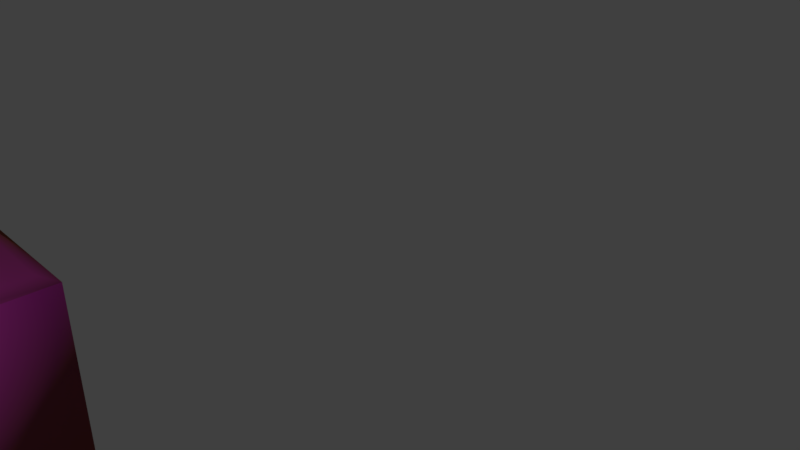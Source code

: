 # Source: ground.blend  (saved by Blender 2.78.0; exported with 4.5.12 LTS)
import bpy
from mathutils import Matrix  # noqa: F401  (used for matrix-valued properties, if any)

bpy.ops.wm.read_factory_settings(use_empty=True)
scene = bpy.context.scene
scene.name = 'Scene'

# ---- collections
col_collection_1 = bpy.data.collections.new('Collection 1'); scene.collection.children.link(col_collection_1)

# ---- images (referenced by path relative to the original .blend; pixels are not part of the script)
import os
ASSET_DIR = os.environ.get("B2B_ASSET_DIR", "")  # directory of the original .blend (textures are referenced by path, not embedded)
HERE = os.path.dirname(os.path.abspath(__file__))  # packed textures are extracted next to this script under _unpacked/

def load_image(name, relpath, width, height, colorspace="sRGB"):
    """Load a texture the original file referenced (path relative to the .blend, or extracted next to this script)."""
    p = next((c for c in (os.path.join(HERE, relpath), os.path.join(ASSET_DIR, relpath)) if relpath and os.path.exists(c)), "")
    if p:
        img = bpy.data.images.load(p, check_existing=True)
        img.name = name
    else:  # same state as the original file: an image datablock whose file is absent (Cycles renders it pink)
        img = bpy.data.images.new(name, width, height)
        img.source = "FILE"
        img.filepath = "//" + (relpath or name)
    img.colorspace_settings.name = colorspace
    return img
img_rock_png = load_image('rock.png', 'rock.png', 1024, 1024, 'sRGB')
img_9370300_artistic_seamless_pattern_with_floral_elements_stock_ve = load_image('9370300-Artistic-seamless-pattern-with-floral-elements-Stock-Ve', '9370300-Artistic-seamless-pattern-with-floral-elements-Stock-Vector-wallpaper-floral-abstract.jpg', 1024, 1024, 'sRGB')
img_fire = load_image('fire', 'fire.png', 1024, 1024, 'sRGB')

# ---- materials (node trees are filled in below, after node groups)
mat_material = bpy.data.materials.new('Material')
mat_material.alpha_threshold = 0.0
mat_material.roughness = 0.5
mat_material.line_color = (0.0, 0.0, 0.0, 1.0)

# ---- material node trees
mat_material.use_nodes = True; mat_material.node_tree.nodes.clear()
_N = mat_material.node_tree.nodes; _L = mat_material.node_tree.links
n0 = _N.new('ShaderNodeOutputMaterial'); n0.name = 'Material Output'; n0.location = (702, 315)
n1 = _N.new('ShaderNodeTexImage'); n1.name = 'Image Texture.002'; n1.location = (-161, 28)
n1.width = 140
n1.image = img_rock_png
n1.extension = 'CLIP'
n2 = _N.new('ShaderNodeBsdfDiffuse'); n2.name = 'Diffuse BSDF.002'; n2.location = (302, 18)
n2.width = 120
n3 = _N.new('ShaderNodeBsdfDiffuse'); n3.name = 'Diffuse BSDF.001'; n3.location = (43, 26)
n3.inputs[1].default_value = 0.1917
n4 = _N.new('ShaderNodeBsdfDiffuse'); n4.name = 'Diffuse BSDF'; n4.location = (64, 216)
n4.inputs[1].default_value = 0.2
n5 = _N.new('ShaderNodeMixShader'); n5.name = 'Mix Shader.001'; n5.location = (519, 40)
n5.inputs[0].default_value = 0.02727
n6 = _N.new('ShaderNodeNewGeometry'); n6.name = 'Geometry.001'; n6.location = (-362, 8)
n7 = _N.new('ShaderNodeMixShader'); n7.name = 'Mix Shader'; n7.location = (284, 213)
n7.inputs[0].default_value = 0.3182
n8 = _N.new('ShaderNodeTexCoord'); n8.name = 'Texture Coordinate'; n8.location = (-354, 318)
n9 = _N.new('ShaderNodeTexImage'); n9.name = 'Image Texture'; n9.location = (-145, 371)
n9.width = 140
n9.image = img_9370300_artistic_seamless_pattern_with_floral_elements_stock_ve
n9.interpolation = 'Smart'
n9.extension = 'CLIP'
n10 = _N.new('ShaderNodeEmission'); n10.name = 'Emission'; n10.location = (270, 347)
n10.inputs[0].default_value = (0.8, 0.8, 0.8, 1.0)
n11 = _N.new('ShaderNodeBsdfAnisotropic'); n11.name = 'Glossy BSDF'; n11.location = (115, 76)
n11.distribution = 'GGX'
n11.inputs[0].default_value = (0.8, 0.2379, 0.002374, 1.0)
n11.inputs[1].default_value = 0.4564
n12 = _N.new('ShaderNodeTexImage'); n12.name = 'Image Texture.001'; n12.location = (82, 555)
n12.width = 140
n12.image = img_fire
_L.new(n4.outputs[0], n7.inputs[1])
_L.new(n9.outputs[0], n4.inputs[0])
_L.new(n1.outputs[0], n3.inputs[0])
_L.new(n7.outputs[0], n0.inputs[0])
_L.new(n11.outputs[0], n7.inputs[2])
n0.is_active_output = True

# ---- world
world_world = bpy.data.worlds.new('World'); scene.world = world_world
world_world.color = (0.05088, 0.05088, 0.05088)
world_world.use_sun_shadow = False
world_world.sun_shadow_jitter_overblur = 0.0
world_world.cycles.sampling_method = 'MANUAL'

# ---- cameras
cam_camera = bpy.data.cameras.new('Camera')
cam_camera.clip_end = 100.0
cam_camera.lens = 35.0
cam_camera.sensor_width = 32.0
cam_camera.sensor_height = 18.0
cam_camera.ortho_scale = 7.314
cam_camera.dof.focus_distance = 0.0

# ---- meshes
me_cube_004 = bpy.data.meshes.new('Cube.004')
me_cube_004.from_pydata([(1.0, 1.0, -1.0), (1.0, -1.0, -1.0), (-1.0, -1.0, -1.0), (-1.0, 1.0, -1.0), (0.8456, 0.8456, 1.0), (-0.8456, 0.8456, 1.0), (-0.8456, -0.8456, 1.0), (0.8456, -0.8456, 1.0), (1.0, 1.0, 0.9401), (1.0, -1.0, 0.9401), (-1.0, -1.0, 0.9401), (-1.0, 1.0, 0.9401)], [], [(0, 1, 2, 3), (4, 5, 6, 7), (10, 6, 5, 11), (8, 0, 3, 11), (10, 9, 7, 6), (11, 5, 4, 8), (7, 9, 8, 4), (2, 10, 11, 3), (1, 9, 10, 2), (0, 8, 9, 1)])
me_cube_004.polygons.foreach_set('use_smooth', [True] * 10)
_uv = me_cube_004.uv_layers.new(name='UVMap')
_uv.uv.foreach_set('vector', [0.3367, 5.017e-08, 0.6734, 0.0, 0.6734, 0.3367, 0.3367, 0.3367, 0.02599, 0.3107, 0.02599, 0.02599, 0.3107, 0.02599, 0.3107, 0.3107, 0.3367, 7.024e-08, 0.3107, 0.02599, 0.02599, 0.02599, 5.017e-08, 0.0, 0.3266, 0.3367, 0.6532, 0.3367, 0.6532, 0.6734, 0.3266, 0.6734, 0.3367, 7.024e-08, 0.3367, 0.3367, 0.3107, 0.3107, 0.3107, 0.02599, 5.017e-08, 0.0, 0.02599, 0.02599, 0.02599, 0.3107, 0.0, 0.3367, 0.3107, 0.3107, 0.3367, 0.3367, 0.0, 0.3367, 0.02599, 0.3107, 1.0, 0.3367, 0.6734, 0.3367, 0.6734, 9.031e-08, 1.0, 0.0, 0.0, 0.3367, 0.3266, 0.3367, 0.3266, 0.6734, 1.706e-07, 0.6734, 0.9798, 0.6734, 0.6532, 0.6734, 0.6532, 0.3367, 0.9798, 0.3367])
me_cube_004.materials.append(mat_material)
me_cube_004.use_remesh_preserve_volume = False
me_cube_004.use_remesh_preserve_attributes = False
me_cube_004.use_mirror_vertex_groups = False
me_cube_004.update()

# ---- objects
ob_cube_001 = bpy.data.objects.new('Cube.001', me_cube_004)
ob_camera = bpy.data.objects.new('Camera', cam_camera)

# ---- transforms, parenting, visibility, modifiers, constraints
ob_cube_001.location = (0.0, -5.241, 0.755)
ob_cube_001.lock_rotations_4d = False
ob_cube_001.empty_display_type = 'ARROWS'
ob_cube_001.lineart.crease_threshold = 0.0
ob_camera.location = (7.481, -6.508, 5.344)
ob_camera.rotation_euler = (1.109, 0.0, 0.8149)
ob_camera.lock_rotations_4d = False
ob_camera.empty_display_type = 'ARROWS'
ob_camera.color = (0.0, 0.0, 0.0, 0.0)
ob_camera.display_type = 'WIRE'
ob_camera.lineart.crease_threshold = 0.0

# ---- collection membership
col_collection_1.objects.link(ob_cube_001)
col_collection_1.objects.link(ob_camera)

# ---- scene / render settings (as saved in the file)
scene.camera = ob_camera
scene.frame_start = 1; scene.frame_end = 250; scene.frame_set(0)
scene.render.engine = 'CYCLES'
scene.render.resolution_percentage = 50
scene.render.dither_intensity = 0.0
scene.cycles.use_denoising = False
scene.cycles.samples = 128
scene.cycles.sampling_pattern = 'TABULATED_SOBOL'
scene.cycles.light_sampling_threshold = 0.0
scene.cycles.use_adaptive_sampling = False
scene.cycles.use_light_tree = False
scene.cycles.blur_glossy = 0.0
scene.cycles.sample_clamp_indirect = 0.0
scene.view_settings.view_transform = 'Standard'
bpy.context.view_layer.update()

# ---- added for rendering (the .blend has no usable light): sun
light_auto_sun = bpy.data.lights.new('AutoSun', 'SUN')
light_auto_sun.energy = 3.0
light_auto_sun.angle = 0.0523599
ob_auto_sun = bpy.data.objects.new('AutoSun', light_auto_sun)
scene.collection.objects.link(ob_auto_sun)
ob_auto_sun.rotation_euler = (0.872665, 0.174533, 0.523599)
bpy.context.view_layer.update()
